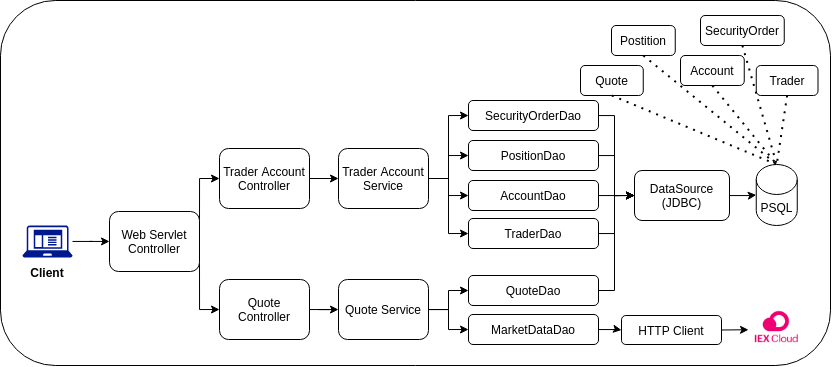

The diagram above was exported from draw.io. Its source (the exported page's mxGraphModel, read from the mxfile embedded in the PNG):
<mxGraphModel dx="920" dy="501" grid="1" gridSize="10" guides="1" tooltips="1" connect="1" arrows="1" fold="1" page="1" pageScale="1" pageWidth="850" pageHeight="1100" math="0" shadow="0">
  <root>
    <mxCell id="0" />
    <mxCell id="1" parent="0" />
    <mxCell id="StxdFkUve0vdwWfu6Aaw-58" value="" style="rounded=1;whiteSpace=wrap;html=1;" vertex="1" parent="1">
      <mxGeometry x="10" y="95" width="830" height="365" as="geometry" />
    </mxCell>
    <mxCell id="StxdFkUve0vdwWfu6Aaw-18" value="" style="edgeStyle=orthogonalEdgeStyle;rounded=0;orthogonalLoop=1;jettySize=auto;html=1;" edge="1" parent="1" source="StxdFkUve0vdwWfu6Aaw-1" target="StxdFkUve0vdwWfu6Aaw-4">
      <mxGeometry relative="1" as="geometry" />
    </mxCell>
    <mxCell id="StxdFkUve0vdwWfu6Aaw-1" value="" style="sketch=0;aspect=fixed;pointerEvents=1;shadow=0;dashed=0;html=1;strokeColor=none;labelPosition=center;verticalLabelPosition=bottom;verticalAlign=top;align=center;fillColor=#00188D;shape=mxgraph.mscae.enterprise.client_application" vertex="1" parent="1">
      <mxGeometry x="32" y="320" width="50" height="32" as="geometry" />
    </mxCell>
    <mxCell id="StxdFkUve0vdwWfu6Aaw-3" value="PSQL" style="shape=cylinder3;whiteSpace=wrap;html=1;boundedLbl=1;backgroundOutline=1;size=15;" vertex="1" parent="1">
      <mxGeometry x="765.75" y="259" width="41" height="61" as="geometry" />
    </mxCell>
    <mxCell id="StxdFkUve0vdwWfu6Aaw-19" style="edgeStyle=orthogonalEdgeStyle;rounded=0;orthogonalLoop=1;jettySize=auto;html=1;exitX=1;exitY=0.25;exitDx=0;exitDy=0;entryX=0;entryY=0.5;entryDx=0;entryDy=0;" edge="1" parent="1" source="StxdFkUve0vdwWfu6Aaw-4" target="StxdFkUve0vdwWfu6Aaw-5">
      <mxGeometry relative="1" as="geometry">
        <Array as="points">
          <mxPoint x="209" y="273" />
        </Array>
      </mxGeometry>
    </mxCell>
    <mxCell id="StxdFkUve0vdwWfu6Aaw-20" style="edgeStyle=orthogonalEdgeStyle;rounded=0;orthogonalLoop=1;jettySize=auto;html=1;exitX=1;exitY=0.75;exitDx=0;exitDy=0;entryX=0;entryY=0.5;entryDx=0;entryDy=0;" edge="1" parent="1" source="StxdFkUve0vdwWfu6Aaw-4" target="StxdFkUve0vdwWfu6Aaw-6">
      <mxGeometry relative="1" as="geometry">
        <Array as="points">
          <mxPoint x="209" y="404" />
        </Array>
      </mxGeometry>
    </mxCell>
    <mxCell id="StxdFkUve0vdwWfu6Aaw-4" value="Web Servlet&lt;br&gt;Controller" style="rounded=1;whiteSpace=wrap;html=1;" vertex="1" parent="1">
      <mxGeometry x="119" y="306" width="90" height="60" as="geometry" />
    </mxCell>
    <mxCell id="StxdFkUve0vdwWfu6Aaw-21" value="" style="edgeStyle=orthogonalEdgeStyle;rounded=0;orthogonalLoop=1;jettySize=auto;html=1;" edge="1" parent="1" source="StxdFkUve0vdwWfu6Aaw-5" target="StxdFkUve0vdwWfu6Aaw-7">
      <mxGeometry relative="1" as="geometry" />
    </mxCell>
    <mxCell id="StxdFkUve0vdwWfu6Aaw-5" value="Trader Account Controller" style="rounded=1;whiteSpace=wrap;html=1;" vertex="1" parent="1">
      <mxGeometry x="229" y="243" width="90" height="60" as="geometry" />
    </mxCell>
    <mxCell id="StxdFkUve0vdwWfu6Aaw-22" value="" style="edgeStyle=orthogonalEdgeStyle;rounded=0;orthogonalLoop=1;jettySize=auto;html=1;" edge="1" parent="1" source="StxdFkUve0vdwWfu6Aaw-6" target="StxdFkUve0vdwWfu6Aaw-8">
      <mxGeometry relative="1" as="geometry" />
    </mxCell>
    <mxCell id="StxdFkUve0vdwWfu6Aaw-6" value="Quote Controller" style="rounded=1;whiteSpace=wrap;html=1;" vertex="1" parent="1">
      <mxGeometry x="229" y="374" width="90" height="60" as="geometry" />
    </mxCell>
    <mxCell id="StxdFkUve0vdwWfu6Aaw-23" style="edgeStyle=orthogonalEdgeStyle;rounded=0;orthogonalLoop=1;jettySize=auto;html=1;entryX=0;entryY=0.5;entryDx=0;entryDy=0;" edge="1" parent="1" source="StxdFkUve0vdwWfu6Aaw-7" target="StxdFkUve0vdwWfu6Aaw-14">
      <mxGeometry relative="1" as="geometry" />
    </mxCell>
    <mxCell id="StxdFkUve0vdwWfu6Aaw-24" style="edgeStyle=orthogonalEdgeStyle;rounded=0;orthogonalLoop=1;jettySize=auto;html=1;entryX=0;entryY=0.5;entryDx=0;entryDy=0;" edge="1" parent="1" source="StxdFkUve0vdwWfu6Aaw-7" target="StxdFkUve0vdwWfu6Aaw-13">
      <mxGeometry relative="1" as="geometry" />
    </mxCell>
    <mxCell id="StxdFkUve0vdwWfu6Aaw-25" style="edgeStyle=orthogonalEdgeStyle;rounded=0;orthogonalLoop=1;jettySize=auto;html=1;entryX=0;entryY=0.5;entryDx=0;entryDy=0;" edge="1" parent="1" source="StxdFkUve0vdwWfu6Aaw-7" target="StxdFkUve0vdwWfu6Aaw-12">
      <mxGeometry relative="1" as="geometry" />
    </mxCell>
    <mxCell id="StxdFkUve0vdwWfu6Aaw-26" style="edgeStyle=orthogonalEdgeStyle;rounded=0;orthogonalLoop=1;jettySize=auto;html=1;entryX=0;entryY=0.5;entryDx=0;entryDy=0;" edge="1" parent="1" source="StxdFkUve0vdwWfu6Aaw-7" target="StxdFkUve0vdwWfu6Aaw-10">
      <mxGeometry relative="1" as="geometry" />
    </mxCell>
    <mxCell id="StxdFkUve0vdwWfu6Aaw-7" value="Trader Account Service" style="rounded=1;whiteSpace=wrap;html=1;" vertex="1" parent="1">
      <mxGeometry x="348" y="243" width="90" height="60" as="geometry" />
    </mxCell>
    <mxCell id="StxdFkUve0vdwWfu6Aaw-27" style="edgeStyle=orthogonalEdgeStyle;rounded=0;orthogonalLoop=1;jettySize=auto;html=1;entryX=0;entryY=0.5;entryDx=0;entryDy=0;" edge="1" parent="1" source="StxdFkUve0vdwWfu6Aaw-8" target="StxdFkUve0vdwWfu6Aaw-9">
      <mxGeometry relative="1" as="geometry" />
    </mxCell>
    <mxCell id="StxdFkUve0vdwWfu6Aaw-28" style="edgeStyle=orthogonalEdgeStyle;rounded=0;orthogonalLoop=1;jettySize=auto;html=1;entryX=0;entryY=0.5;entryDx=0;entryDy=0;" edge="1" parent="1" source="StxdFkUve0vdwWfu6Aaw-8" target="StxdFkUve0vdwWfu6Aaw-11">
      <mxGeometry relative="1" as="geometry" />
    </mxCell>
    <mxCell id="StxdFkUve0vdwWfu6Aaw-8" value="Quote Service" style="rounded=1;whiteSpace=wrap;html=1;" vertex="1" parent="1">
      <mxGeometry x="348" y="374" width="90" height="60" as="geometry" />
    </mxCell>
    <mxCell id="StxdFkUve0vdwWfu6Aaw-44" style="edgeStyle=orthogonalEdgeStyle;rounded=0;orthogonalLoop=1;jettySize=auto;html=1;entryX=0;entryY=0.5;entryDx=0;entryDy=0;" edge="1" parent="1" source="StxdFkUve0vdwWfu6Aaw-9" target="StxdFkUve0vdwWfu6Aaw-15">
      <mxGeometry relative="1" as="geometry">
        <Array as="points">
          <mxPoint x="624" y="385" />
          <mxPoint x="624" y="290" />
        </Array>
      </mxGeometry>
    </mxCell>
    <mxCell id="StxdFkUve0vdwWfu6Aaw-9" value="QuoteDao" style="rounded=1;whiteSpace=wrap;html=1;" vertex="1" parent="1">
      <mxGeometry x="478" y="370" width="130" height="30" as="geometry" />
    </mxCell>
    <mxCell id="StxdFkUve0vdwWfu6Aaw-43" style="edgeStyle=orthogonalEdgeStyle;rounded=0;orthogonalLoop=1;jettySize=auto;html=1;entryX=0;entryY=0.5;entryDx=0;entryDy=0;" edge="1" parent="1" source="StxdFkUve0vdwWfu6Aaw-10" target="StxdFkUve0vdwWfu6Aaw-15">
      <mxGeometry relative="1" as="geometry">
        <Array as="points">
          <mxPoint x="624" y="328" />
          <mxPoint x="624" y="290" />
        </Array>
      </mxGeometry>
    </mxCell>
    <mxCell id="StxdFkUve0vdwWfu6Aaw-10" value="TraderDao&lt;span style=&quot;color: rgba(0 , 0 , 0 , 0) ; font-family: monospace ; font-size: 0px&quot;&gt;%3CmxGraphModel%3E%3Croot%3E%3CmxCell%20id%3D%220%22%2F%3E%3CmxCell%20id%3D%221%22%20parent%3D%220%22%2F%3E%3CmxCell%20id%3D%222%22%20value%3D%22QuoteDao%22%20style%3D%22rounded%3D1%3BwhiteSpace%3Dwrap%3Bhtml%3D1%3B%22%20vertex%3D%221%22%20parent%3D%221%22%3E%3CmxGeometry%20x%3D%22470%22%20y%3D%22190%22%20width%3D%22130%22%20height%3D%2230%22%20as%3D%22geometry%22%2F%3E%3C%2FmxCell%3E%3C%2Froot%3E%3C%2FmxGraphModel%3E&lt;/span&gt;" style="rounded=1;whiteSpace=wrap;html=1;" vertex="1" parent="1">
      <mxGeometry x="478" y="313" width="130" height="30" as="geometry" />
    </mxCell>
    <mxCell id="StxdFkUve0vdwWfu6Aaw-29" value="" style="edgeStyle=orthogonalEdgeStyle;rounded=0;orthogonalLoop=1;jettySize=auto;html=1;" edge="1" parent="1" source="StxdFkUve0vdwWfu6Aaw-11" target="StxdFkUve0vdwWfu6Aaw-16">
      <mxGeometry relative="1" as="geometry" />
    </mxCell>
    <mxCell id="StxdFkUve0vdwWfu6Aaw-11" value="MarketDataDao" style="rounded=1;whiteSpace=wrap;html=1;" vertex="1" parent="1">
      <mxGeometry x="478" y="409" width="130" height="30" as="geometry" />
    </mxCell>
    <mxCell id="StxdFkUve0vdwWfu6Aaw-32" value="" style="edgeStyle=orthogonalEdgeStyle;rounded=0;orthogonalLoop=1;jettySize=auto;html=1;" edge="1" parent="1" source="StxdFkUve0vdwWfu6Aaw-12" target="StxdFkUve0vdwWfu6Aaw-15">
      <mxGeometry relative="1" as="geometry" />
    </mxCell>
    <mxCell id="StxdFkUve0vdwWfu6Aaw-12" value="AccountDao" style="rounded=1;whiteSpace=wrap;html=1;" vertex="1" parent="1">
      <mxGeometry x="478" y="275" width="130" height="30" as="geometry" />
    </mxCell>
    <mxCell id="StxdFkUve0vdwWfu6Aaw-41" style="edgeStyle=orthogonalEdgeStyle;rounded=0;orthogonalLoop=1;jettySize=auto;html=1;entryX=0;entryY=0.5;entryDx=0;entryDy=0;" edge="1" parent="1" source="StxdFkUve0vdwWfu6Aaw-13" target="StxdFkUve0vdwWfu6Aaw-15">
      <mxGeometry relative="1" as="geometry">
        <Array as="points">
          <mxPoint x="624" y="250" />
          <mxPoint x="624" y="290" />
        </Array>
      </mxGeometry>
    </mxCell>
    <mxCell id="StxdFkUve0vdwWfu6Aaw-13" value="PositionDao" style="rounded=1;whiteSpace=wrap;html=1;" vertex="1" parent="1">
      <mxGeometry x="478" y="235" width="130" height="30" as="geometry" />
    </mxCell>
    <mxCell id="StxdFkUve0vdwWfu6Aaw-42" style="edgeStyle=orthogonalEdgeStyle;rounded=0;orthogonalLoop=1;jettySize=auto;html=1;entryX=0;entryY=0.5;entryDx=0;entryDy=0;" edge="1" parent="1" source="StxdFkUve0vdwWfu6Aaw-14" target="StxdFkUve0vdwWfu6Aaw-15">
      <mxGeometry relative="1" as="geometry">
        <Array as="points">
          <mxPoint x="624" y="210" />
          <mxPoint x="624" y="290" />
        </Array>
      </mxGeometry>
    </mxCell>
    <mxCell id="StxdFkUve0vdwWfu6Aaw-14" value="SecurityOrderDao" style="rounded=1;whiteSpace=wrap;html=1;" vertex="1" parent="1">
      <mxGeometry x="478" y="195" width="130" height="30" as="geometry" />
    </mxCell>
    <mxCell id="StxdFkUve0vdwWfu6Aaw-40" value="" style="edgeStyle=orthogonalEdgeStyle;rounded=0;orthogonalLoop=1;jettySize=auto;html=1;" edge="1" parent="1" source="StxdFkUve0vdwWfu6Aaw-15" target="StxdFkUve0vdwWfu6Aaw-3">
      <mxGeometry relative="1" as="geometry" />
    </mxCell>
    <mxCell id="StxdFkUve0vdwWfu6Aaw-15" value="DataSource&lt;br&gt;(JDBC)" style="rounded=1;whiteSpace=wrap;html=1;" vertex="1" parent="1">
      <mxGeometry x="644" y="265" width="95" height="50" as="geometry" />
    </mxCell>
    <mxCell id="StxdFkUve0vdwWfu6Aaw-16" value="HTTP Client" style="rounded=1;whiteSpace=wrap;html=1;" vertex="1" parent="1">
      <mxGeometry x="631" y="410" width="100" height="29" as="geometry" />
    </mxCell>
    <mxCell id="StxdFkUve0vdwWfu6Aaw-17" value="" style="shape=image;verticalLabelPosition=bottom;labelBackgroundColor=#ffffff;verticalAlign=top;aspect=fixed;imageAspect=0;image=https://miro.medium.com/max/600/0*oSQC-_PkXNZ-0mfI.png;" vertex="1" parent="1">
      <mxGeometry x="758" y="395.75" width="56.5" height="56.5" as="geometry" />
    </mxCell>
    <mxCell id="StxdFkUve0vdwWfu6Aaw-45" value="" style="endArrow=classic;html=1;rounded=0;exitX=1;exitY=0.5;exitDx=0;exitDy=0;" edge="1" parent="1" source="StxdFkUve0vdwWfu6Aaw-16" target="StxdFkUve0vdwWfu6Aaw-17">
      <mxGeometry width="50" height="50" relative="1" as="geometry">
        <mxPoint x="459" y="340" as="sourcePoint" />
        <mxPoint x="749" y="425" as="targetPoint" />
      </mxGeometry>
    </mxCell>
    <mxCell id="StxdFkUve0vdwWfu6Aaw-46" value="Client" style="text;html=1;strokeColor=none;fillColor=none;align=center;verticalAlign=middle;whiteSpace=wrap;rounded=0;fontStyle=1" vertex="1" parent="1">
      <mxGeometry x="27" y="352" width="60" height="30" as="geometry" />
    </mxCell>
    <mxCell id="StxdFkUve0vdwWfu6Aaw-47" value="Quote" style="rounded=1;whiteSpace=wrap;html=1;" vertex="1" parent="1">
      <mxGeometry x="590" y="160" width="62.75" height="30" as="geometry" />
    </mxCell>
    <mxCell id="StxdFkUve0vdwWfu6Aaw-48" value="Postition" style="rounded=1;whiteSpace=wrap;html=1;" vertex="1" parent="1">
      <mxGeometry x="621" y="120" width="63.75" height="30" as="geometry" />
    </mxCell>
    <mxCell id="StxdFkUve0vdwWfu6Aaw-49" value="Account" style="rounded=1;whiteSpace=wrap;html=1;" vertex="1" parent="1">
      <mxGeometry x="690" y="150" width="63.75" height="30" as="geometry" />
    </mxCell>
    <mxCell id="StxdFkUve0vdwWfu6Aaw-50" value="SecurityOrder" style="rounded=1;whiteSpace=wrap;html=1;" vertex="1" parent="1">
      <mxGeometry x="710" y="110" width="83.75" height="30" as="geometry" />
    </mxCell>
    <mxCell id="StxdFkUve0vdwWfu6Aaw-51" value="Trader" style="rounded=1;whiteSpace=wrap;html=1;" vertex="1" parent="1">
      <mxGeometry x="765.75" y="160" width="61.75" height="30" as="geometry" />
    </mxCell>
    <mxCell id="StxdFkUve0vdwWfu6Aaw-53" value="" style="endArrow=none;dashed=1;html=1;dashPattern=1 3;strokeWidth=2;rounded=0;exitX=0.5;exitY=1;exitDx=0;exitDy=0;entryX=0.5;entryY=0;entryDx=0;entryDy=0;entryPerimeter=0;" edge="1" parent="1" source="StxdFkUve0vdwWfu6Aaw-47" target="StxdFkUve0vdwWfu6Aaw-3">
      <mxGeometry width="50" height="50" relative="1" as="geometry">
        <mxPoint x="440" y="340" as="sourcePoint" />
        <mxPoint x="490" y="290" as="targetPoint" />
      </mxGeometry>
    </mxCell>
    <mxCell id="StxdFkUve0vdwWfu6Aaw-54" value="" style="endArrow=none;dashed=1;html=1;dashPattern=1 3;strokeWidth=2;rounded=0;exitX=0.5;exitY=1;exitDx=0;exitDy=0;entryX=0.5;entryY=0;entryDx=0;entryDy=0;entryPerimeter=0;" edge="1" parent="1" source="StxdFkUve0vdwWfu6Aaw-48" target="StxdFkUve0vdwWfu6Aaw-3">
      <mxGeometry width="50" height="50" relative="1" as="geometry">
        <mxPoint x="418.25" y="119.99999999999989" as="sourcePoint" />
        <mxPoint x="796.25" y="269" as="targetPoint" />
      </mxGeometry>
    </mxCell>
    <mxCell id="StxdFkUve0vdwWfu6Aaw-55" value="" style="endArrow=none;dashed=1;html=1;dashPattern=1 3;strokeWidth=2;rounded=0;exitX=0.5;exitY=1;exitDx=0;exitDy=0;entryX=0.5;entryY=0;entryDx=0;entryDy=0;entryPerimeter=0;" edge="1" parent="1" source="StxdFkUve0vdwWfu6Aaw-49" target="StxdFkUve0vdwWfu6Aaw-3">
      <mxGeometry width="50" height="50" relative="1" as="geometry">
        <mxPoint x="509.25" y="119.99999999999989" as="sourcePoint" />
        <mxPoint x="790" y="260" as="targetPoint" />
      </mxGeometry>
    </mxCell>
    <mxCell id="StxdFkUve0vdwWfu6Aaw-56" value="" style="endArrow=none;dashed=1;html=1;dashPattern=1 3;strokeWidth=2;rounded=0;exitX=0.5;exitY=1;exitDx=0;exitDy=0;entryX=0.5;entryY=0;entryDx=0;entryDy=0;entryPerimeter=0;" edge="1" parent="1" source="StxdFkUve0vdwWfu6Aaw-50" target="StxdFkUve0vdwWfu6Aaw-3">
      <mxGeometry width="50" height="50" relative="1" as="geometry">
        <mxPoint x="519.25" y="129.9999999999999" as="sourcePoint" />
        <mxPoint x="806.25" y="279" as="targetPoint" />
      </mxGeometry>
    </mxCell>
    <mxCell id="StxdFkUve0vdwWfu6Aaw-57" value="" style="endArrow=none;dashed=1;html=1;dashPattern=1 3;strokeWidth=2;rounded=0;exitX=0.5;exitY=1;exitDx=0;exitDy=0;entryX=0.5;entryY=0;entryDx=0;entryDy=0;entryPerimeter=0;" edge="1" parent="1" source="StxdFkUve0vdwWfu6Aaw-51" target="StxdFkUve0vdwWfu6Aaw-3">
      <mxGeometry width="50" height="50" relative="1" as="geometry">
        <mxPoint x="529.25" y="139.9999999999999" as="sourcePoint" />
        <mxPoint x="816.25" y="289" as="targetPoint" />
      </mxGeometry>
    </mxCell>
  </root>
</mxGraphModel>